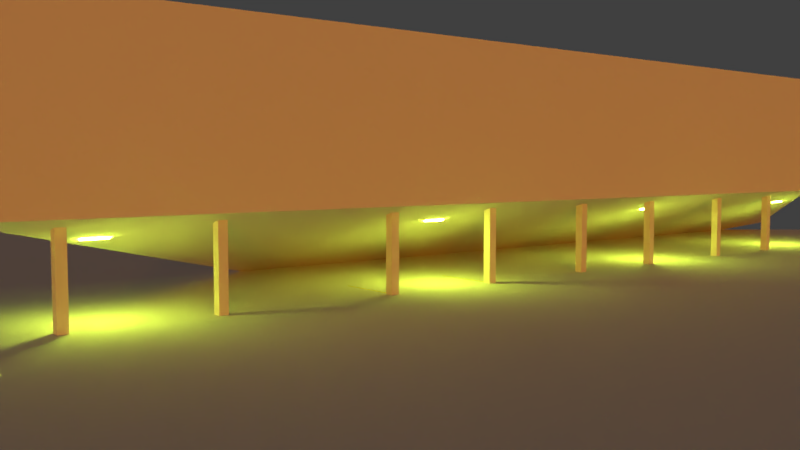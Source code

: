 # Source: fao.blend  (saved by Blender 2.79.0; exported with 4.5.12 LTS)
import bpy
from mathutils import Matrix  # noqa: F401  (used for matrix-valued properties, if any)

bpy.ops.wm.read_factory_settings(use_empty=True)
scene = bpy.context.scene
scene.name = 'Scene'

# ---- collections
col_collection_1 = bpy.data.collections.new('Collection 1'); scene.collection.children.link(col_collection_1)

# ---- materials (node trees are filled in below, after node groups)
mat_material_005 = bpy.data.materials.new('Material.005')
mat_material_005.alpha_threshold = 0.0
mat_material_005.roughness = 0.5
mat_material_001 = bpy.data.materials.new('Material.001')
mat_material_001.alpha_threshold = 0.0
mat_material_001.roughness = 0.5
mat_material = bpy.data.materials.new('Material')
mat_material.alpha_threshold = 0.0
mat_material.roughness = 0.5
mat_material.line_color = (0.0, 0.0, 0.0, 1.0)
mat_material_002 = bpy.data.materials.new('Material.002')
mat_material_002.alpha_threshold = 0.0
mat_material_002.roughness = 0.5
mat_material_003 = bpy.data.materials.new('Material.003')
mat_material_003.alpha_threshold = 0.0
mat_material_003.roughness = 0.5
mat_material_004 = bpy.data.materials.new('Material.004')
mat_material_004.alpha_threshold = 0.0
mat_material_004.roughness = 0.5
mat_material_006 = bpy.data.materials.new('Material.006')
mat_material_006.alpha_threshold = 0.0
mat_material_006.roughness = 0.5

# ---- material node trees
mat_material_005.use_nodes = True; mat_material_005.node_tree.nodes.clear()
_N = mat_material_005.node_tree.nodes; _L = mat_material_005.node_tree.links
n0 = _N.new('ShaderNodeOutputMaterial'); n0.name = 'Material Output'; n0.location = (300, 300)
n1 = _N.new('ShaderNodeBsdfDiffuse'); n1.name = 'Diffuse BSDF'; n1.location = (10, 300)
n1.inputs[0].default_value = (0.8, 0.7303, 0.0, 1.0)
_L.new(n1.outputs[0], n0.inputs[0])
n0.is_active_output = True
mat_material_001.use_nodes = True; mat_material_001.node_tree.nodes.clear()
_N = mat_material_001.node_tree.nodes; _L = mat_material_001.node_tree.links
n0 = _N.new('ShaderNodeOutputMaterial'); n0.name = 'Material Output'; n0.location = (300, 300)
n1 = _N.new('ShaderNodeEmission'); n1.name = 'Emission'; n1.location = (10, 300)
n1.inputs[0].default_value = (0.5024, 0.6619, 0.04273, 1.0)
n1.inputs[1].default_value = 350.0
_L.new(n1.outputs[0], n0.inputs[0])
n0.is_active_output = True
mat_material_002.use_nodes = True; mat_material_002.node_tree.nodes.clear()
_N = mat_material_002.node_tree.nodes; _L = mat_material_002.node_tree.links
n0 = _N.new('ShaderNodeOutputMaterial'); n0.name = 'Material Output'; n0.location = (300, 300)
n1 = _N.new('ShaderNodeEmission'); n1.name = 'Emission'; n1.location = (10, 300)
n1.inputs[0].default_value = (0.5024, 0.6619, 0.04273, 1.0)
n1.inputs[1].default_value = 350.0
_L.new(n1.outputs[0], n0.inputs[0])
n0.is_active_output = True
mat_material_003.use_nodes = True; mat_material_003.node_tree.nodes.clear()
_N = mat_material_003.node_tree.nodes; _L = mat_material_003.node_tree.links
n0 = _N.new('ShaderNodeOutputMaterial'); n0.name = 'Material Output'; n0.location = (300, 300)
n1 = _N.new('ShaderNodeEmission'); n1.name = 'Emission'; n1.location = (10, 300)
n1.inputs[0].default_value = (0.5024, 0.6619, 0.04273, 1.0)
n1.inputs[1].default_value = 350.0
_L.new(n1.outputs[0], n0.inputs[0])
n0.is_active_output = True
mat_material_004.use_nodes = True; mat_material_004.node_tree.nodes.clear()
_N = mat_material_004.node_tree.nodes; _L = mat_material_004.node_tree.links
n0 = _N.new('ShaderNodeOutputMaterial'); n0.name = 'Material Output'; n0.location = (300, 300)
n1 = _N.new('ShaderNodeEmission'); n1.name = 'Emission'; n1.location = (10, 300)
n1.inputs[0].default_value = (0.5024, 0.6619, 0.04273, 1.0)
n1.inputs[1].default_value = 350.0
_L.new(n1.outputs[0], n0.inputs[0])
n0.is_active_output = True
mat_material_006.use_nodes = True; mat_material_006.node_tree.nodes.clear()
_N = mat_material_006.node_tree.nodes; _L = mat_material_006.node_tree.links
n0 = _N.new('ShaderNodeOutputMaterial'); n0.name = 'Material Output'; n0.location = (300, 300)
n1 = _N.new('ShaderNodeBsdfDiffuse'); n1.name = 'Diffuse BSDF'; n1.location = (10, 300)
n1.inputs[0].default_value = (0.8, 0.7303, 0.0, 1.0)
_L.new(n1.outputs[0], n0.inputs[0])
n0.is_active_output = True

# ---- world
world_world = bpy.data.worlds.new('World'); scene.world = world_world
world_world.color = (0.05088, 0.05088, 0.05088)
world_world.use_sun_shadow = False
world_world.sun_shadow_jitter_overblur = 0.0
world_world.cycles.sampling_method = 'MANUAL'

# ---- cameras
cam_camera = bpy.data.cameras.new('Camera')
cam_camera.clip_end = 100.0
cam_camera.lens = 35.0
cam_camera.sensor_width = 32.0
cam_camera.sensor_height = 18.0
cam_camera.ortho_scale = 7.314
cam_camera.dof.focus_distance = 0.0

# ---- lights
light_sun = bpy.data.lights.new('Sun', 'SUN')
light_sun.color = (1.0, 0.314, 0.0)
light_sun.transmission_factor = 0.0
light_sun.angle = 0.1993
light_sun.energy = 1.5
light_sun.shadow_buffer_clip_start = 0.5
light_sun.shadow_soft_size = 0.1
light_sun.shadow_cascade_max_distance = 1000.0
light_lamp = bpy.data.lights.new('Lamp', 'POINT')
light_lamp.transmission_factor = 0.0
light_lamp.cutoff_distance = 30.0
light_lamp.energy = 100.0
light_lamp.shadow_buffer_clip_start = 1.001
light_lamp.shadow_soft_size = 0.1
light_lamp.shadow_maximum_resolution = 0.006
light_lamp.use_absolute_resolution = True

# ---- meshes
me_cube_013 = bpy.data.meshes.new('Cube.013')
me_cube_013.from_pydata([(-1.0, -1.0, -1.0), (-1.0, -1.0, 1.0), (-1.0, 1.0, -1.0), (-1.0, 1.0, 1.0), (1.0, -1.0, -1.0), (1.0, -1.0, 1.0), (1.0, 1.0, -1.0), (1.0, 1.0, 1.0)], [], [(0, 1, 3, 2), (2, 3, 7, 6), (6, 7, 5, 4), (4, 5, 1, 0), (2, 6, 4, 0), (7, 3, 1, 5)])
me_cube_013.materials.append(mat_material_005)
me_cube_013.use_remesh_preserve_volume = False
me_cube_013.use_remesh_preserve_attributes = False
me_cube_013.use_mirror_vertex_groups = False
me_cube_013.update()
me_cube_009 = bpy.data.meshes.new('Cube.009')
me_cube_009.from_pydata([(-1.0, -1.0, -1.0), (-1.0, -1.0, 1.0), (-1.0, 1.0, -1.0), (-1.0, 1.0, 1.0), (1.0, -1.0, -1.0), (1.0, -1.0, 1.0), (1.0, 1.0, -1.0), (1.0, 1.0, 1.0)], [], [(0, 1, 3, 2), (2, 3, 7, 6), (6, 7, 5, 4), (4, 5, 1, 0), (2, 6, 4, 0), (7, 3, 1, 5)])
me_cube_009.materials.append(mat_material_001)
me_cube_009.use_remesh_preserve_volume = False
me_cube_009.use_remesh_preserve_attributes = False
me_cube_009.use_mirror_vertex_groups = False
me_cube_009.update()
me_cube_001 = bpy.data.meshes.new('Cube.001')
me_cube_001.from_pydata([(-1.0, -1.0, -1.0), (-1.0, -1.0, 1.0), (-1.0, 1.0, -1.0), (-1.0, 1.0, 1.0), (1.0, -1.0, -1.0), (1.0, -1.0, 1.0), (1.0, 1.0, -1.0), (1.0, 1.0, 1.0)], [], [(0, 1, 3, 2), (2, 3, 7, 6), (6, 7, 5, 4), (4, 5, 1, 0), (2, 6, 4, 0), (7, 3, 1, 5)])
me_cube_001.use_remesh_preserve_volume = False
me_cube_001.use_remesh_preserve_attributes = False
me_cube_001.use_mirror_vertex_groups = False
me_cube_001.update()
me_cube = bpy.data.meshes.new('Cube')
me_cube.from_pydata([(3.15, 5.863, -1.0), (-3.15, 5.863, -1.0), (3.15, 5.863, 1.0), (3.15, -3.492, 1.0), (-3.15, -3.492, 1.0), (-3.15, 5.863, 1.0), (-0.1305, -2.479, 1.181), (-0.1305, -2.479, 0.8192), (-0.1305, -2.365, 1.181), (-0.1305, -2.365, 0.8192), (-0.03989, -2.479, 1.181), (-0.03989, -2.479, 0.8192), (-0.03989, -2.365, 1.181), (-0.03989, -2.365, 0.8192), (-1.268, 0.2265, 0.07144), (-1.268, 0.2265, -1.674), (-1.268, 4.16, 0.07144), (-1.268, 4.16, -1.674), (0.2047, -2.178, 1.873), (0.2047, -2.178, 0.1273), (0.2047, 1.755, 1.873), (0.2047, 1.755, 0.1273), (-1.224, 2.542, 1.329), (-1.224, 2.542, -1.181), (-1.224, 2.624, 1.329), (-1.224, 2.624, -1.181), (-1.16, 2.542, 1.329), (-1.16, 2.542, -1.181), (-1.16, 2.624, 1.329), (-1.16, 2.624, -1.181)], [(0, 1)], [(2, 5, 4, 3), (6, 7, 9, 8), (8, 9, 13, 12), (12, 13, 11, 10), (10, 11, 7, 6), (8, 12, 10, 6), (13, 9, 7, 11), (14, 15, 17, 16), (16, 17, 21, 20), (20, 21, 19, 18), (18, 19, 15, 14), (16, 20, 18, 14), (21, 17, 15, 19), (24, 28, 26, 22), (29, 25, 23, 27)])
me_cube.materials.append(mat_material)
me_cube.use_remesh_preserve_volume = False
me_cube.use_remesh_preserve_attributes = False
me_cube.use_mirror_vertex_groups = False
me_cube.update()
me_cube_002 = bpy.data.meshes.new('Cube.002')
me_cube_002.from_pydata([(-1.0, -1.0, -1.0), (-1.0, -1.0, 1.0), (-1.0, 1.0, -1.0), (-1.0, 1.0, 1.0), (1.0, -1.0, -1.0), (1.0, -1.0, 1.0), (1.0, 1.0, -1.0), (1.0, 1.0, 1.0)], [], [(0, 1, 3, 2), (2, 3, 7, 6), (6, 7, 5, 4), (4, 5, 1, 0), (2, 6, 4, 0), (7, 3, 1, 5)])
me_cube_002.use_remesh_preserve_volume = False
me_cube_002.use_remesh_preserve_attributes = False
me_cube_002.use_mirror_vertex_groups = False
me_cube_002.update()
me_cube_004 = bpy.data.meshes.new('Cube.004')
me_cube_004.from_pydata([(-1.0, -1.0, -1.0), (-1.0, -1.0, 1.0), (-1.0, 1.0, -1.0), (-1.0, 1.0, 1.0), (1.0, -1.0, -1.0), (1.0, -1.0, 1.0), (1.0, 1.0, -1.0), (1.0, 1.0, 1.0)], [], [(0, 1, 3, 2), (2, 3, 7, 6), (6, 7, 5, 4), (4, 5, 1, 0), (2, 6, 4, 0), (7, 3, 1, 5)])
me_cube_004.use_remesh_preserve_volume = False
me_cube_004.use_remesh_preserve_attributes = False
me_cube_004.use_mirror_vertex_groups = False
me_cube_004.update()
me_cube_003 = bpy.data.meshes.new('Cube.003')
me_cube_003.from_pydata([(-1.0, -1.0, -1.0), (-1.0, -1.0, 1.0), (-1.0, 1.0, -1.0), (-1.0, 1.0, 1.0), (1.0, -1.0, -1.0), (1.0, -1.0, 1.0), (1.0, 1.0, -1.0), (1.0, 1.0, 1.0)], [], [(0, 1, 3, 2), (2, 3, 7, 6), (6, 7, 5, 4), (4, 5, 1, 0), (2, 6, 4, 0), (7, 3, 1, 5)])
me_cube_003.use_remesh_preserve_volume = False
me_cube_003.use_remesh_preserve_attributes = False
me_cube_003.use_mirror_vertex_groups = False
me_cube_003.update()
me_cube_006 = bpy.data.meshes.new('Cube.006')
me_cube_006.from_pydata([(-1.0, -1.0, -1.0), (-1.0, -1.0, 1.0), (-1.0, 1.0, -1.0), (-1.0, 1.0, 1.0), (1.0, -1.0, -1.0), (1.0, -1.0, 1.0), (1.0, 1.0, -1.0), (1.0, 1.0, 1.0)], [], [(0, 1, 3, 2), (2, 3, 7, 6), (6, 7, 5, 4), (4, 5, 1, 0), (2, 6, 4, 0), (7, 3, 1, 5)])
me_cube_006.use_remesh_preserve_volume = False
me_cube_006.use_remesh_preserve_attributes = False
me_cube_006.use_mirror_vertex_groups = False
me_cube_006.update()
me_cube_005 = bpy.data.meshes.new('Cube.005')
me_cube_005.from_pydata([(-1.0, -1.0, -1.0), (-1.0, -1.0, 1.0), (-1.0, 1.0, -1.0), (-1.0, 1.0, 1.0), (1.0, -1.0, -1.0), (1.0, -1.0, 1.0), (1.0, 1.0, -1.0), (1.0, 1.0, 1.0)], [], [(0, 1, 3, 2), (2, 3, 7, 6), (6, 7, 5, 4), (4, 5, 1, 0), (2, 6, 4, 0), (7, 3, 1, 5)])
me_cube_005.use_remesh_preserve_volume = False
me_cube_005.use_remesh_preserve_attributes = False
me_cube_005.use_mirror_vertex_groups = False
me_cube_005.update()
me_cube_008 = bpy.data.meshes.new('Cube.008')
me_cube_008.from_pydata([(-1.0, -1.0, -1.0), (-1.0, -1.0, 1.0), (-1.0, 1.0, -1.0), (-1.0, 1.0, 1.0), (1.0, -1.0, -1.0), (1.0, -1.0, 1.0), (1.0, 1.0, -1.0), (1.0, 1.0, 1.0)], [], [(0, 1, 3, 2), (2, 3, 7, 6), (6, 7, 5, 4), (4, 5, 1, 0), (2, 6, 4, 0), (7, 3, 1, 5)])
me_cube_008.use_remesh_preserve_volume = False
me_cube_008.use_remesh_preserve_attributes = False
me_cube_008.use_mirror_vertex_groups = False
me_cube_008.update()
me_cube_007 = bpy.data.meshes.new('Cube.007')
me_cube_007.from_pydata([(-1.0, -1.0, -1.0), (-1.0, -1.0, 1.0), (-1.0, 1.0, -1.0), (-1.0, 1.0, 1.0), (1.0, -1.0, -1.0), (1.0, -1.0, 1.0), (1.0, 1.0, -1.0), (1.0, 1.0, 1.0)], [], [(0, 1, 3, 2), (2, 3, 7, 6), (6, 7, 5, 4), (4, 5, 1, 0), (2, 6, 4, 0), (7, 3, 1, 5)])
me_cube_007.use_remesh_preserve_volume = False
me_cube_007.use_remesh_preserve_attributes = False
me_cube_007.use_mirror_vertex_groups = False
me_cube_007.update()
me_cube_010 = bpy.data.meshes.new('Cube.010')
me_cube_010.from_pydata([(-1.0, -1.0, -1.0), (-1.0, -1.0, 1.0), (-1.0, 1.0, -1.0), (-1.0, 1.0, 1.0), (1.0, -1.0, -1.0), (1.0, -1.0, 1.0), (1.0, 1.0, -1.0), (1.0, 1.0, 1.0)], [], [(0, 1, 3, 2), (2, 3, 7, 6), (6, 7, 5, 4), (4, 5, 1, 0), (2, 6, 4, 0), (7, 3, 1, 5)])
me_cube_010.materials.append(mat_material_002)
me_cube_010.use_remesh_preserve_volume = False
me_cube_010.use_remesh_preserve_attributes = False
me_cube_010.use_mirror_vertex_groups = False
me_cube_010.update()
me_cube_011 = bpy.data.meshes.new('Cube.011')
me_cube_011.from_pydata([(-1.0, -1.0, -1.0), (-1.0, -1.0, 1.0), (-1.0, 1.0, -1.0), (-1.0, 1.0, 1.0), (1.0, -1.0, -1.0), (1.0, -1.0, 1.0), (1.0, 1.0, -1.0), (1.0, 1.0, 1.0)], [], [(0, 1, 3, 2), (2, 3, 7, 6), (6, 7, 5, 4), (4, 5, 1, 0), (2, 6, 4, 0), (7, 3, 1, 5)])
me_cube_011.materials.append(mat_material_003)
me_cube_011.use_remesh_preserve_volume = False
me_cube_011.use_remesh_preserve_attributes = False
me_cube_011.use_mirror_vertex_groups = False
me_cube_011.update()
me_cube_012 = bpy.data.meshes.new('Cube.012')
me_cube_012.from_pydata([(-1.0, -1.0, -1.0), (-1.0, -1.0, 1.0), (-1.0, 1.0, -1.0), (-1.0, 1.0, 1.0), (1.0, -1.0, -1.0), (1.0, -1.0, 1.0), (1.0, 1.0, -1.0), (1.0, 1.0, 1.0)], [], [(0, 1, 3, 2), (2, 3, 7, 6), (6, 7, 5, 4), (4, 5, 1, 0), (2, 6, 4, 0), (7, 3, 1, 5)])
me_cube_012.materials.append(mat_material_004)
me_cube_012.use_remesh_preserve_volume = False
me_cube_012.use_remesh_preserve_attributes = False
me_cube_012.use_mirror_vertex_groups = False
me_cube_012.update()
me_cube_014 = bpy.data.meshes.new('Cube.014')
me_cube_014.from_pydata([(-1.0, -1.0, -1.0), (-1.0, -1.0, 1.0), (-1.0, 1.0, -1.0), (-1.0, 1.0, 1.0), (1.0, -1.0, -1.0), (1.0, -1.0, 1.0), (1.0, 1.0, -1.0), (1.0, 1.0, 1.0)], [], [(0, 1, 3, 2), (2, 3, 7, 6), (6, 7, 5, 4), (4, 5, 1, 0), (2, 6, 4, 0), (7, 3, 1, 5)])
me_cube_014.materials.append(mat_material_006)
me_cube_014.use_remesh_preserve_volume = False
me_cube_014.use_remesh_preserve_attributes = False
me_cube_014.use_mirror_vertex_groups = False
me_cube_014.update()

# ---- objects
ob_sun = bpy.data.objects.new('Sun', light_sun)
ob_cube_013 = bpy.data.objects.new('Cube.013', me_cube_013)
ob_cube_009 = bpy.data.objects.new('Cube.009', me_cube_009)
ob_cube_001 = bpy.data.objects.new('Cube.001', me_cube_001)
ob_cube = bpy.data.objects.new('Cube', me_cube)
ob_lamp = bpy.data.objects.new('Lamp', light_lamp)
ob_camera = bpy.data.objects.new('Camera', cam_camera)
ob_cube_002 = bpy.data.objects.new('Cube.002', me_cube_002)
ob_cube_004 = bpy.data.objects.new('Cube.004', me_cube_004)
ob_cube_003 = bpy.data.objects.new('Cube.003', me_cube_003)
ob_cube_006 = bpy.data.objects.new('Cube.006', me_cube_006)
ob_cube_005 = bpy.data.objects.new('Cube.005', me_cube_005)
ob_cube_008 = bpy.data.objects.new('Cube.008', me_cube_008)
ob_cube_007 = bpy.data.objects.new('Cube.007', me_cube_007)
ob_cube_010 = bpy.data.objects.new('Cube.010', me_cube_010)
ob_cube_011 = bpy.data.objects.new('Cube.011', me_cube_011)
ob_cube_012 = bpy.data.objects.new('Cube.012', me_cube_012)
ob_cube_014 = bpy.data.objects.new('Cube.014', me_cube_014)

# ---- transforms, parenting, visibility, modifiers, constraints
ob_sun.location = (-326.7, 222.3, 22.19)
ob_sun.rotation_euler = (2.298, -1.708, -9.235)
ob_sun.lineart.crease_threshold = 0.0
ob_cube_013.location = (-24.09, 34.67, -0.3735)
ob_cube_013.scale = (-2.14, 0.05163, 0.1307)
ob_cube_013.lineart.crease_threshold = 0.0
ob_cube_009.location = (-24.23, 58.83, 3.683)
ob_cube_009.rotation_euler = (0.0, 0.2712, 0.0)
ob_cube_009.scale = (0.125, 0.7135, -0.02418)
ob_cube_009.lineart.crease_threshold = 0.0
ob_cube_001.location = (-26.4, 61.2, -0.2555)
ob_cube_001.scale = (0.266, 0.266, 10.59)
ob_cube_001.lineart.crease_threshold = 0.0
ob_cube.location = (0.0, -7.1, 5.28)
ob_cube.scale = (22.08, 17.52, -5.533)
ob_cube.lock_rotations_4d = False
ob_cube.empty_display_type = 'ARROWS'
ob_cube.lineart.crease_threshold = 0.0
_m = ob_cube.modifiers.new('Solidify', 'SOLIDIFY')
_m.thickness = -0.002
_m.nonmanifold_thickness_mode = 'FIXED'
_m.nonmanifold_merge_threshold = 0.0003
ob_lamp.location = (4.076, 1.005, 5.904)
ob_lamp.rotation_euler = (0.6503, 0.05522, 1.866)
ob_lamp.lock_rotations_4d = False
ob_lamp.empty_display_type = 'ARROWS'
ob_lamp.color = (0.0, 0.0, 0.0, 0.0)
ob_lamp.lineart.crease_threshold = 0.0
ob_camera.location = (-65.54, 73.61, 7.239)
ob_camera.rotation_euler = (1.501, 0.0001221, -2.251)
ob_camera.lock_rotations_4d = False
ob_camera.empty_display_type = 'ARROWS'
ob_camera.color = (0.0, 0.0, 0.0, 0.0)
ob_camera.display_type = 'WIRE'
ob_camera.lineart.crease_threshold = 0.0
ob_cube_002.location = (-26.4, 53.37, -0.2555)
ob_cube_002.scale = (0.266, 0.266, 10.59)
ob_cube_002.lineart.crease_threshold = 0.0
ob_cube_004.location = (-26.4, 42.49, -0.2555)
ob_cube_004.scale = (0.266, 0.266, 10.59)
ob_cube_004.lineart.crease_threshold = 0.0
ob_cube_003.location = (-26.4, 34.66, -0.2555)
ob_cube_003.scale = (0.266, 0.266, 10.59)
ob_cube_003.lineart.crease_threshold = 0.0
ob_cube_006.location = (-26.4, 17.94, -0.2555)
ob_cube_006.scale = (0.266, 0.266, 10.59)
ob_cube_006.lineart.crease_threshold = 0.0
ob_cube_005.location = (-26.4, 25.77, -0.2555)
ob_cube_005.scale = (0.266, 0.266, 10.59)
ob_cube_005.lineart.crease_threshold = 0.0
ob_cube_008.location = (-26.4, 8.776, -0.2555)
ob_cube_008.scale = (0.266, 0.266, 10.59)
ob_cube_008.lineart.crease_threshold = 0.0
ob_cube_007.location = (-26.4, 0.9498, -0.2555)
ob_cube_007.scale = (0.266, 0.266, 10.59)
ob_cube_007.lineart.crease_threshold = 0.0
ob_cube_010.location = (-24.23, 37.45, 3.683)
ob_cube_010.rotation_euler = (0.0, 0.2712, 0.0)
ob_cube_010.scale = (0.125, 0.7135, -0.02418)
ob_cube_010.lineart.crease_threshold = 0.0
ob_cube_011.location = (-24.23, 15.24, 3.683)
ob_cube_011.rotation_euler = (0.0, 0.2712, 0.0)
ob_cube_011.scale = (0.125, 0.7135, -0.02418)
ob_cube_011.lineart.crease_threshold = 0.0
ob_cube_012.location = (-24.23, -5.023, 3.683)
ob_cube_012.rotation_euler = (0.0, 0.2712, 0.0)
ob_cube_012.scale = (0.125, 0.7135, -0.02418)
ob_cube_012.lineart.crease_threshold = 0.0
ob_cube_014.location = (-24.09, 42.46, -0.3735)
ob_cube_014.scale = (-2.14, 0.05163, 0.1307)
ob_cube_014.lineart.crease_threshold = 0.0

# ---- collection membership
col_collection_1.objects.link(ob_sun)
col_collection_1.objects.link(ob_cube_013)
col_collection_1.objects.link(ob_cube_009)
col_collection_1.objects.link(ob_cube_001)
col_collection_1.objects.link(ob_cube)
col_collection_1.objects.link(ob_lamp)
col_collection_1.objects.link(ob_camera)
col_collection_1.objects.link(ob_cube_002)
col_collection_1.objects.link(ob_cube_004)
col_collection_1.objects.link(ob_cube_003)
col_collection_1.objects.link(ob_cube_006)
col_collection_1.objects.link(ob_cube_005)
col_collection_1.objects.link(ob_cube_008)
col_collection_1.objects.link(ob_cube_007)
col_collection_1.objects.link(ob_cube_010)
col_collection_1.objects.link(ob_cube_011)
col_collection_1.objects.link(ob_cube_012)
col_collection_1.objects.link(ob_cube_014)

# ---- scene / render settings (as saved in the file)
scene.camera = ob_camera
scene.frame_start = 1; scene.frame_end = 250; scene.frame_set(14)
scene.render.engine = 'CYCLES'
scene.render.image_settings.color_depth = '16'
scene.render.image_settings.compression = 0
scene.render.resolution_percentage = 50
scene.render.dither_intensity = 0.0
scene.cycles.use_denoising = False
scene.cycles.samples = 3
scene.cycles.sampling_pattern = 'TABULATED_SOBOL'
scene.cycles.use_adaptive_sampling = False
scene.cycles.use_light_tree = False
scene.cycles.blur_glossy = 0.0
scene.cycles.sample_clamp_indirect = 0.0
scene.view_settings.view_transform = 'Standard'
bpy.context.view_layer.update()
